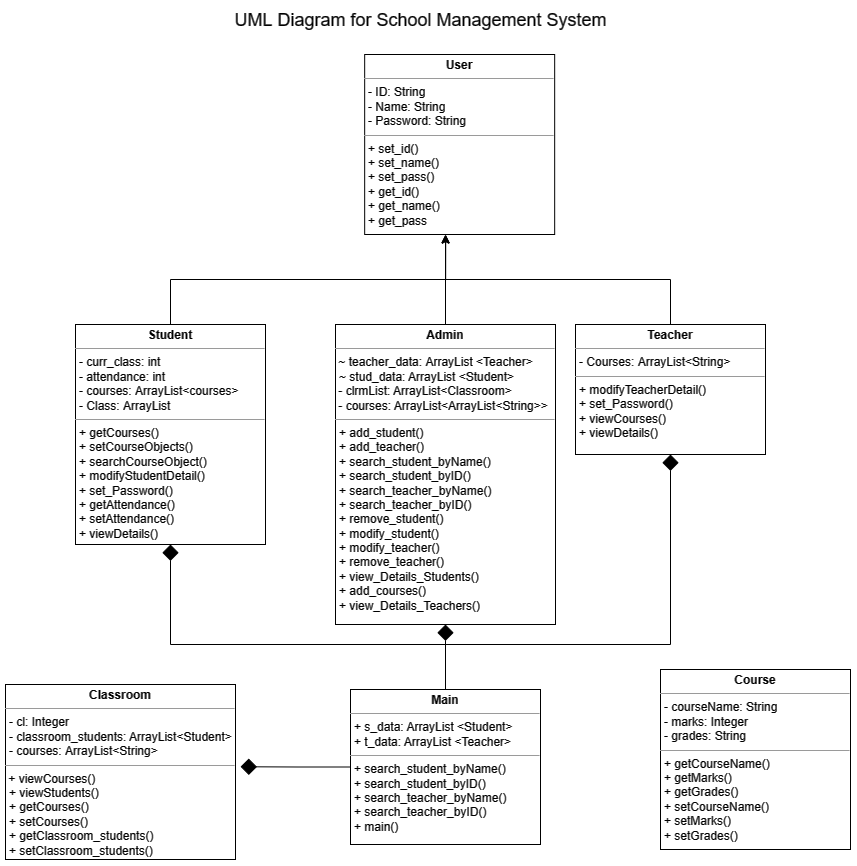

The diagram above was exported from draw.io. Its source (the exported page's mxGraphModel, read from the mxfile embedded in the PNG):
<mxGraphModel dx="846" dy="1521" grid="1" gridSize="10" guides="1" tooltips="1" connect="1" arrows="1" fold="1" page="1" pageScale="1" pageWidth="850" pageHeight="1100" background="none" math="0" shadow="0">
  <root>
    <mxCell id="0" />
    <mxCell id="1" parent="0" />
    <mxCell id="IFzknCFSaXBNs0-i58en-6" style="edgeStyle=orthogonalEdgeStyle;rounded=0;orthogonalLoop=1;jettySize=auto;html=1;exitX=0.5;exitY=0;exitDx=0;exitDy=0;fontSize=18;" parent="1" source="ohtfKN2rV4h9KEvZ-60j-1" edge="1">
      <mxGeometry relative="1" as="geometry">
        <mxPoint x="460" y="-610" as="targetPoint" />
      </mxGeometry>
    </mxCell>
    <mxCell id="ohtfKN2rV4h9KEvZ-60j-1" value="&lt;p style=&quot;margin: 0px ; margin-top: 4px ; text-align: center&quot;&gt;&lt;b&gt;Admin&lt;/b&gt;&lt;/p&gt;&lt;hr size=&quot;1&quot;&gt;&lt;p style=&quot;margin: 0px ; margin-left: 4px&quot;&gt;&lt;/p&gt;&amp;nbsp;~ teacher_data:&amp;nbsp;&lt;span&gt;ArrayList &amp;lt;Teacher&amp;gt;&lt;/span&gt;&lt;br&gt;&lt;p style=&quot;margin: 0px ; margin-left: 4px&quot;&gt;&lt;span&gt;~ stud_data:&amp;nbsp;ArrayList &amp;lt;Student&amp;gt;&lt;/span&gt;&lt;/p&gt;&amp;nbsp;- clrmList:&amp;nbsp;ArrayList&amp;lt;Classroom&amp;gt;&lt;br&gt;&amp;nbsp;- courses:&amp;nbsp;ArrayList&amp;lt;ArrayList&amp;lt;String&amp;gt;&amp;gt;&lt;br&gt;&lt;hr size=&quot;1&quot;&gt;&lt;p style=&quot;margin: 0px ; margin-left: 4px&quot;&gt;+ add_student()&lt;br&gt;+ add_teacher()&lt;/p&gt;&lt;p style=&quot;margin: 0px ; margin-left: 4px&quot;&gt;+ search_student_byName()&lt;/p&gt;&lt;p style=&quot;margin: 0px ; margin-left: 4px&quot;&gt;+ search_student_byID()&lt;/p&gt;&lt;p style=&quot;margin: 0px ; margin-left: 4px&quot;&gt;+ search_teacher_byName()&lt;/p&gt;&lt;p style=&quot;margin: 0px ; margin-left: 4px&quot;&gt;+ search_teacher_byID()&lt;/p&gt;&lt;p style=&quot;margin: 0px ; margin-left: 4px&quot;&gt;+ remove_student()&lt;/p&gt;&lt;p style=&quot;margin: 0px ; margin-left: 4px&quot;&gt;+ modify_student()&lt;/p&gt;&lt;p style=&quot;margin: 0px ; margin-left: 4px&quot;&gt;+ modify_teacher()&lt;/p&gt;&lt;p style=&quot;margin: 0px ; margin-left: 4px&quot;&gt;+ remove_teacher()&lt;/p&gt;&lt;p style=&quot;margin: 0px ; margin-left: 4px&quot;&gt;+ view_Details_Students()&lt;/p&gt;&lt;p style=&quot;margin: 0px ; margin-left: 4px&quot;&gt;+ add_courses()&lt;/p&gt;&lt;p style=&quot;margin: 0px ; margin-left: 4px&quot;&gt;+ view_Details_Teachers()&lt;/p&gt;" style="verticalAlign=top;align=left;overflow=fill;fontSize=12;fontFamily=Helvetica;html=1;rounded=0;shadow=0;comic=0;labelBackgroundColor=none;strokeWidth=1" parent="1" vertex="1">
      <mxGeometry x="350" y="-520" width="220" height="300" as="geometry" />
    </mxCell>
    <mxCell id="IFzknCFSaXBNs0-i58en-29" style="edgeStyle=orthogonalEdgeStyle;rounded=0;orthogonalLoop=1;jettySize=auto;html=1;exitX=0.5;exitY=0;exitDx=0;exitDy=0;entryX=0.426;entryY=1.001;entryDx=0;entryDy=0;fontSize=18;entryPerimeter=0;" parent="1" source="ohtfKN2rV4h9KEvZ-60j-3" target="bANkcEXHclvJ7-sK5HRt-6" edge="1">
      <mxGeometry relative="1" as="geometry">
        <mxPoint x="445" y="-610" as="targetPoint" />
      </mxGeometry>
    </mxCell>
    <mxCell id="ohtfKN2rV4h9KEvZ-60j-3" value="&lt;p style=&quot;margin: 0px ; margin-top: 4px ; text-align: center&quot;&gt;&lt;b&gt;Teacher&lt;/b&gt;&lt;/p&gt;&lt;hr size=&quot;1&quot;&gt;&lt;p style=&quot;margin: 0px ; margin-left: 4px&quot;&gt;&lt;span&gt;- Courses: ArrayList&amp;lt;String&amp;gt;&lt;/span&gt;&lt;/p&gt;&lt;hr size=&quot;1&quot;&gt;&lt;p style=&quot;margin: 0px ; margin-left: 4px&quot;&gt;&lt;span&gt;+ modifyTeacherDetail()&lt;/span&gt;&lt;br&gt;&lt;/p&gt;&lt;p style=&quot;margin: 0px ; margin-left: 4px&quot;&gt;+ set_Password()&lt;/p&gt;&lt;p style=&quot;margin: 0px ; margin-left: 4px&quot;&gt;+ viewCourses()&lt;/p&gt;&lt;p style=&quot;margin: 0px ; margin-left: 4px&quot;&gt;+ viewDetails()&lt;/p&gt;" style="verticalAlign=top;align=left;overflow=fill;fontSize=12;fontFamily=Helvetica;html=1;rounded=0;shadow=0;comic=0;labelBackgroundColor=none;strokeWidth=1" parent="1" vertex="1">
      <mxGeometry x="590" y="-520" width="190" height="130" as="geometry" />
    </mxCell>
    <mxCell id="IFzknCFSaXBNs0-i58en-28" style="edgeStyle=orthogonalEdgeStyle;rounded=0;orthogonalLoop=1;jettySize=auto;html=1;exitX=0.5;exitY=0;exitDx=0;exitDy=0;entryX=0.426;entryY=1.004;entryDx=0;entryDy=0;fontSize=18;entryPerimeter=0;" parent="1" source="ohtfKN2rV4h9KEvZ-60j-4" target="bANkcEXHclvJ7-sK5HRt-6" edge="1">
      <mxGeometry relative="1" as="geometry">
        <mxPoint x="445" y="-610" as="targetPoint" />
      </mxGeometry>
    </mxCell>
    <mxCell id="ohtfKN2rV4h9KEvZ-60j-4" value="&lt;p style=&quot;margin: 0px ; margin-top: 4px ; text-align: center&quot;&gt;&lt;b&gt;Student&lt;/b&gt;&lt;/p&gt;&lt;hr size=&quot;1&quot;&gt;&lt;p style=&quot;margin: 0px ; margin-left: 4px&quot;&gt;- curr_class: int&lt;br&gt;-&amp;nbsp;attendance: int&lt;/p&gt;&lt;p style=&quot;margin: 0px ; margin-left: 4px&quot;&gt;- courses: ArrayList&amp;lt;courses&amp;gt;&lt;/p&gt;&lt;p style=&quot;margin: 0px ; margin-left: 4px&quot;&gt;- Class: ArrayList&lt;/p&gt;&lt;hr size=&quot;1&quot;&gt;&lt;p style=&quot;margin: 0px ; margin-left: 4px&quot;&gt;+ getCourses()&lt;/p&gt;&lt;p style=&quot;margin: 0px ; margin-left: 4px&quot;&gt;+ setCourseObjects()&lt;/p&gt;&lt;p style=&quot;margin: 0px ; margin-left: 4px&quot;&gt;+ searchCourseObject()&lt;/p&gt;&lt;p style=&quot;margin: 0px ; margin-left: 4px&quot;&gt;+ modifyStudentDetail()&lt;/p&gt;&lt;p style=&quot;margin: 0px ; margin-left: 4px&quot;&gt;+&amp;nbsp;set_Password()&lt;br&gt;+ getAttendance()&lt;/p&gt;&lt;p style=&quot;margin: 0px ; margin-left: 4px&quot;&gt;+ setAttendance()&lt;/p&gt;&lt;p style=&quot;margin: 0px ; margin-left: 4px&quot;&gt;+ viewDetails()&lt;/p&gt;" style="verticalAlign=top;align=left;overflow=fill;fontSize=12;fontFamily=Helvetica;html=1;rounded=0;shadow=0;comic=0;labelBackgroundColor=none;strokeWidth=1" parent="1" vertex="1">
      <mxGeometry x="90" y="-520" width="190" height="220" as="geometry" />
    </mxCell>
    <mxCell id="IFzknCFSaXBNs0-i58en-4" value="UML Diagram for School Management System" style="text;html=1;align=center;verticalAlign=middle;resizable=0;points=[];autosize=1;strokeColor=none;fillColor=none;fontSize=18;" parent="1" vertex="1">
      <mxGeometry x="240" y="-839" width="390" height="30" as="geometry" />
    </mxCell>
    <mxCell id="bANkcEXHclvJ7-sK5HRt-3" style="edgeStyle=none;rounded=0;orthogonalLoop=1;jettySize=auto;html=1;exitX=0;exitY=0.75;exitDx=0;exitDy=0;" edge="1" parent="1">
      <mxGeometry relative="1" as="geometry">
        <mxPoint x="379.17" y="-635" as="sourcePoint" />
        <mxPoint x="379.17" y="-635" as="targetPoint" />
      </mxGeometry>
    </mxCell>
    <mxCell id="bANkcEXHclvJ7-sK5HRt-4" style="edgeStyle=none;rounded=0;orthogonalLoop=1;jettySize=auto;html=1;exitX=1;exitY=0.75;exitDx=0;exitDy=0;" edge="1" parent="1">
      <mxGeometry relative="1" as="geometry">
        <mxPoint x="569.17" y="-635" as="sourcePoint" />
        <mxPoint x="569.17" y="-635" as="targetPoint" />
      </mxGeometry>
    </mxCell>
    <mxCell id="bANkcEXHclvJ7-sK5HRt-6" value="&lt;p style=&quot;margin: 0px ; margin-top: 4px ; text-align: center&quot;&gt;&lt;b&gt;User&lt;/b&gt;&lt;br&gt;&lt;/p&gt;&lt;hr size=&quot;1&quot;&gt;&lt;p style=&quot;margin: 0px 0px 0px 4px&quot;&gt;- ID: String&lt;br&gt;- Name: String&lt;/p&gt;&lt;p style=&quot;margin: 0px 0px 0px 4px&quot;&gt;- Password: String&lt;/p&gt;&lt;hr size=&quot;1&quot;&gt;&lt;p style=&quot;margin: 0px ; margin-left: 4px&quot;&gt;+ set_id()&lt;br&gt;+ set_name()&lt;/p&gt;&lt;p style=&quot;margin: 0px ; margin-left: 4px&quot;&gt;+ set_pass()&lt;/p&gt;&lt;p style=&quot;margin: 0px ; margin-left: 4px&quot;&gt;+ get_id()&lt;/p&gt;&lt;p style=&quot;margin: 0px ; margin-left: 4px&quot;&gt;+ get_name()&lt;/p&gt;&lt;p style=&quot;margin: 0px ; margin-left: 4px&quot;&gt;+ get_pass&lt;/p&gt;&lt;p style=&quot;margin: 0px ; margin-left: 4px&quot;&gt;&lt;br&gt;&lt;/p&gt;" style="verticalAlign=top;align=left;overflow=fill;fontSize=12;fontFamily=Helvetica;html=1;rounded=0;shadow=0;comic=0;labelBackgroundColor=none;strokeWidth=1" vertex="1" parent="1">
      <mxGeometry x="379.17" y="-790" width="190" height="180" as="geometry" />
    </mxCell>
    <mxCell id="bANkcEXHclvJ7-sK5HRt-8" value="&lt;p style=&quot;margin: 0px ; margin-top: 4px ; text-align: center&quot;&gt;&lt;b&gt;Course&lt;/b&gt;&lt;/p&gt;&lt;hr size=&quot;1&quot;&gt;&lt;p style=&quot;margin: 0px 0px 0px 4px&quot;&gt;-&amp;nbsp;courseName: String&lt;/p&gt;&lt;p style=&quot;margin: 0px 0px 0px 4px&quot;&gt;- marks: Integer&lt;/p&gt;&lt;p style=&quot;margin: 0px 0px 0px 4px&quot;&gt;- grades: String&lt;/p&gt;&lt;hr size=&quot;1&quot;&gt;&lt;p style=&quot;margin: 0px ; margin-left: 4px&quot;&gt;&lt;span&gt;+ getCourseName()&lt;/span&gt;&lt;br&gt;&lt;/p&gt;&lt;p style=&quot;margin: 0px ; margin-left: 4px&quot;&gt;+ getMarks()&lt;/p&gt;&lt;p style=&quot;margin: 0px ; margin-left: 4px&quot;&gt;+ getGrades()&lt;/p&gt;&lt;p style=&quot;margin: 0px ; margin-left: 4px&quot;&gt;+ setCourseName()&lt;/p&gt;&lt;p style=&quot;margin: 0px ; margin-left: 4px&quot;&gt;+&amp;nbsp;setMarks()&lt;/p&gt;&lt;p style=&quot;margin: 0px ; margin-left: 4px&quot;&gt;+&amp;nbsp;setGrades()&lt;/p&gt;&lt;p style=&quot;margin: 0px ; margin-left: 4px&quot;&gt;&lt;br&gt;&lt;/p&gt;" style="verticalAlign=top;align=left;overflow=fill;fontSize=12;fontFamily=Helvetica;html=1;rounded=0;shadow=0;comic=0;labelBackgroundColor=none;strokeWidth=1" vertex="1" parent="1">
      <mxGeometry x="675" y="-175" width="190" height="180" as="geometry" />
    </mxCell>
    <mxCell id="bANkcEXHclvJ7-sK5HRt-10" value="&lt;p style=&quot;margin: 0px ; margin-top: 4px ; text-align: center&quot;&gt;&lt;b&gt;Classroom&lt;/b&gt;&lt;/p&gt;&lt;hr size=&quot;1&quot;&gt;&lt;p style=&quot;margin: 0px 0px 0px 4px&quot;&gt;- cl: Integer&lt;br&gt;-&amp;nbsp;classroom_students:&amp;nbsp;ArrayList&amp;lt;Student&amp;gt;&lt;/p&gt;&lt;p style=&quot;margin: 0px 0px 0px 4px&quot;&gt;- courses: ArrayList&amp;lt;String&amp;gt;&lt;/p&gt;&lt;hr size=&quot;1&quot;&gt;&lt;p style=&quot;margin: 0px ; margin-left: 4px&quot;&gt;&lt;/p&gt;&amp;nbsp;+ viewCourses()&lt;p style=&quot;margin: 0px ; margin-left: 4px&quot;&gt;+ viewStudents()&lt;/p&gt;&lt;p style=&quot;margin: 0px ; margin-left: 4px&quot;&gt;+ getCourses()&lt;/p&gt;&lt;p style=&quot;margin: 0px ; margin-left: 4px&quot;&gt;+ setCourses()&lt;/p&gt;&lt;p style=&quot;margin: 0px ; margin-left: 4px&quot;&gt;+&amp;nbsp;getClassroom_students()&lt;/p&gt;&lt;p style=&quot;margin: 0px ; margin-left: 4px&quot;&gt;+&amp;nbsp;setClassroom_students()&lt;/p&gt;" style="verticalAlign=top;align=left;overflow=fill;fontSize=12;fontFamily=Helvetica;html=1;rounded=0;shadow=0;comic=0;labelBackgroundColor=none;strokeWidth=1" vertex="1" parent="1">
      <mxGeometry x="20" y="-160" width="230" height="175" as="geometry" />
    </mxCell>
    <mxCell id="bANkcEXHclvJ7-sK5HRt-23" style="edgeStyle=orthogonalEdgeStyle;rounded=0;orthogonalLoop=1;jettySize=auto;html=1;entryX=0.5;entryY=1;entryDx=0;entryDy=0;endArrow=diamond;endFill=1;endSize=14;exitX=0.5;exitY=0;exitDx=0;exitDy=0;" edge="1" parent="1" source="bANkcEXHclvJ7-sK5HRt-11" target="ohtfKN2rV4h9KEvZ-60j-3">
      <mxGeometry relative="1" as="geometry">
        <Array as="points">
          <mxPoint x="460" y="-200" />
          <mxPoint x="685" y="-200" />
        </Array>
      </mxGeometry>
    </mxCell>
    <mxCell id="bANkcEXHclvJ7-sK5HRt-25" style="edgeStyle=orthogonalEdgeStyle;rounded=0;orthogonalLoop=1;jettySize=auto;html=1;exitX=0.5;exitY=0;exitDx=0;exitDy=0;entryX=0.5;entryY=1;entryDx=0;entryDy=0;endArrow=diamond;endFill=1;endSize=14;" edge="1" parent="1" source="bANkcEXHclvJ7-sK5HRt-11" target="ohtfKN2rV4h9KEvZ-60j-4">
      <mxGeometry relative="1" as="geometry">
        <Array as="points">
          <mxPoint x="460" y="-200" />
          <mxPoint x="185" y="-200" />
        </Array>
      </mxGeometry>
    </mxCell>
    <mxCell id="bANkcEXHclvJ7-sK5HRt-26" style="edgeStyle=orthogonalEdgeStyle;rounded=0;orthogonalLoop=1;jettySize=auto;html=1;entryX=1.022;entryY=0.47;entryDx=0;entryDy=0;entryPerimeter=0;endArrow=diamond;endFill=1;endSize=14;" edge="1" parent="1" source="bANkcEXHclvJ7-sK5HRt-11" target="bANkcEXHclvJ7-sK5HRt-10">
      <mxGeometry relative="1" as="geometry" />
    </mxCell>
    <mxCell id="bANkcEXHclvJ7-sK5HRt-27" style="edgeStyle=orthogonalEdgeStyle;rounded=0;orthogonalLoop=1;jettySize=auto;html=1;exitX=0.5;exitY=0;exitDx=0;exitDy=0;entryX=0.5;entryY=1;entryDx=0;entryDy=0;endArrow=diamond;endFill=1;endSize=14;" edge="1" parent="1" source="bANkcEXHclvJ7-sK5HRt-11" target="ohtfKN2rV4h9KEvZ-60j-1">
      <mxGeometry relative="1" as="geometry" />
    </mxCell>
    <mxCell id="bANkcEXHclvJ7-sK5HRt-11" value="&lt;p style=&quot;margin: 0px ; margin-top: 4px ; text-align: center&quot;&gt;&lt;b&gt;Main&lt;/b&gt;&lt;/p&gt;&lt;hr size=&quot;1&quot;&gt;&lt;p style=&quot;margin: 0px ; margin-left: 4px&quot;&gt;+&amp;nbsp;s_data:&amp;nbsp;ArrayList &amp;lt;Student&amp;gt;&lt;/p&gt;&lt;p style=&quot;margin: 0px ; margin-left: 4px&quot;&gt;+&amp;nbsp;t_data:&amp;nbsp;ArrayList &amp;lt;Teacher&amp;gt;&lt;/p&gt;&lt;hr size=&quot;1&quot;&gt;&lt;p style=&quot;margin: 0px ; margin-left: 4px&quot;&gt;&lt;span&gt;+ search_student_byName()&lt;/span&gt;&lt;br&gt;&lt;/p&gt;&lt;p style=&quot;margin: 0px ; margin-left: 4px&quot;&gt;+ search_student_byID()&lt;/p&gt;&lt;p style=&quot;margin: 0px ; margin-left: 4px&quot;&gt;+ search_teacher_byName()&lt;/p&gt;&lt;p style=&quot;margin: 0px ; margin-left: 4px&quot;&gt;+ search_teacher_byID()&lt;/p&gt;&lt;p style=&quot;margin: 0px ; margin-left: 4px&quot;&gt;+ main()&lt;/p&gt;" style="verticalAlign=top;align=left;overflow=fill;fontSize=12;fontFamily=Helvetica;html=1;rounded=0;shadow=0;comic=0;labelBackgroundColor=none;strokeWidth=1" vertex="1" parent="1">
      <mxGeometry x="365" y="-155" width="190" height="155" as="geometry" />
    </mxCell>
  </root>
</mxGraphModel>